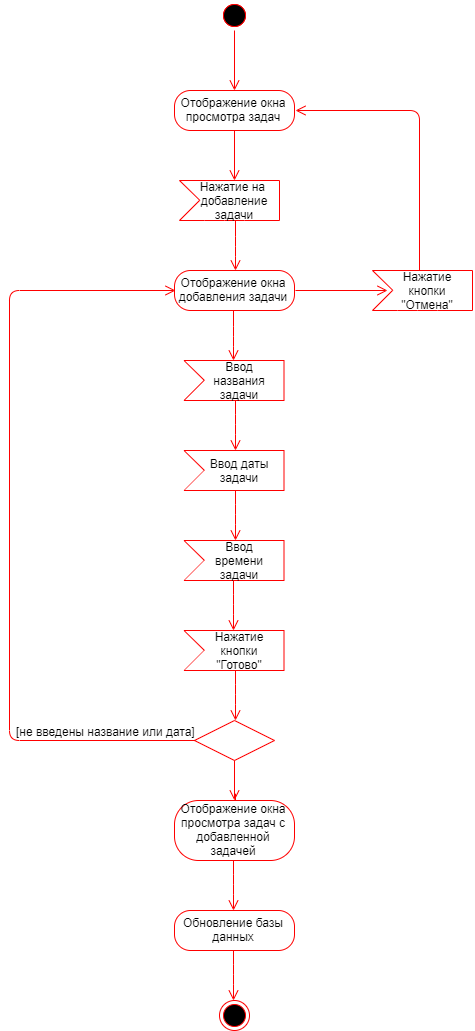

The diagram above was exported from draw.io. Its source (the exported page's mxGraphModel, read from the mxfile embedded in the PNG):
<mxGraphModel dx="1536" dy="748" grid="1" gridSize="10" guides="1" tooltips="1" connect="1" arrows="1" fold="1" page="1" pageScale="1" pageWidth="827" pageHeight="1169" math="0" shadow="0">
  <root>
    <mxCell id="0" />
    <mxCell id="1" parent="0" />
    <mxCell id="vGcTbMloFmP2vY7tiOpH-1" value="" style="ellipse;html=1;shape=startState;fillColor=#000000;strokeColor=#ff0000;" vertex="1" parent="1">
      <mxGeometry x="300" y="60" width="30" height="30" as="geometry" />
    </mxCell>
    <mxCell id="vGcTbMloFmP2vY7tiOpH-3" value="Отображение окна просмотра задач" style="rounded=1;whiteSpace=wrap;html=1;arcSize=40;fontColor=#000000;fillColor=#FFFFFF;strokeColor=#ff0000;" vertex="1" parent="1">
      <mxGeometry x="255" y="150" width="120" height="40" as="geometry" />
    </mxCell>
    <mxCell id="vGcTbMloFmP2vY7tiOpH-4" value="" style="edgeStyle=orthogonalEdgeStyle;html=1;verticalAlign=bottom;endArrow=open;endSize=8;strokeColor=#ff0000;" edge="1" source="vGcTbMloFmP2vY7tiOpH-3" parent="1">
      <mxGeometry relative="1" as="geometry">
        <mxPoint x="315" y="240" as="targetPoint" />
      </mxGeometry>
    </mxCell>
    <mxCell id="vGcTbMloFmP2vY7tiOpH-7" value="" style="endArrow=none;html=1;fontSize=12;strokeColor=#ff0000;fillColor=#ffffc0;arcSize=40;" edge="1" parent="1">
      <mxGeometry width="50" height="50" relative="1" as="geometry">
        <mxPoint x="260" y="240" as="sourcePoint" />
        <mxPoint x="360" y="240" as="targetPoint" />
      </mxGeometry>
    </mxCell>
    <mxCell id="vGcTbMloFmP2vY7tiOpH-8" value="" style="endArrow=none;html=1;fontSize=12;strokeColor=#ff0000;fillColor=#ffffc0;arcSize=40;" edge="1" parent="1">
      <mxGeometry width="50" height="50" relative="1" as="geometry">
        <mxPoint x="260" y="280" as="sourcePoint" />
        <mxPoint x="360" y="280" as="targetPoint" />
        <Array as="points">
          <mxPoint x="305" y="280" />
        </Array>
      </mxGeometry>
    </mxCell>
    <mxCell id="vGcTbMloFmP2vY7tiOpH-9" value="" style="endArrow=none;html=1;fontSize=12;strokeColor=#ff0000;fillColor=#ffffc0;arcSize=40;" edge="1" parent="1">
      <mxGeometry width="50" height="50" relative="1" as="geometry">
        <mxPoint x="360" y="280" as="sourcePoint" />
        <mxPoint x="360" y="240" as="targetPoint" />
      </mxGeometry>
    </mxCell>
    <mxCell id="vGcTbMloFmP2vY7tiOpH-10" value="" style="endArrow=none;html=1;fontSize=12;strokeColor=#ff0000;fillColor=#ffffc0;arcSize=40;" edge="1" parent="1">
      <mxGeometry width="50" height="50" relative="1" as="geometry">
        <mxPoint x="280.5" y="260" as="sourcePoint" />
        <mxPoint x="260" y="240" as="targetPoint" />
      </mxGeometry>
    </mxCell>
    <mxCell id="vGcTbMloFmP2vY7tiOpH-11" value="" style="endArrow=none;html=1;fontSize=12;strokeColor=#ff0000;fillColor=#ffffc0;arcSize=40;" edge="1" parent="1">
      <mxGeometry width="50" height="50" relative="1" as="geometry">
        <mxPoint x="260" y="280" as="sourcePoint" />
        <mxPoint x="280" y="260" as="targetPoint" />
      </mxGeometry>
    </mxCell>
    <mxCell id="vGcTbMloFmP2vY7tiOpH-18" value="Нажатие на&amp;nbsp;&lt;br&gt;добавление задачи" style="text;html=1;strokeColor=none;fillColor=none;align=center;verticalAlign=middle;whiteSpace=wrap;rounded=0;fontSize=12;" vertex="1" parent="1">
      <mxGeometry x="275" y="250" width="80" height="20" as="geometry" />
    </mxCell>
    <mxCell id="vGcTbMloFmP2vY7tiOpH-21" value="&lt;span style=&quot;font-family: &amp;#34;helvetica&amp;#34; , &amp;#34;arial&amp;#34; , sans-serif ; font-size: 0px&quot;&gt;%3CmxGraphModel%3E%3Croot%3E%3CmxCell%20id%3D%220%22%2F%3E%3CmxCell%20id%3D%221%22%20parent%3D%220%22%2F%3E%3CmxCell%20id%3D%222%22%20value%3D%22%22%20style%3D%22edgeStyle%3DorthogonalEdgeStyle%3Bhtml%3D1%3BverticalAlign%3Dbottom%3BendArrow%3Dopen%3BendSize%3D8%3BstrokeColor%3D%23ff0000%3B%22%20edge%3D%221%22%20parent%3D%221%22%3E%3CmxGeometry%20relative%3D%221%22%20as%3D%22geometry%22%3E%3CmxPoint%20x%3D%22315%22%20y%3D%22240%22%20as%3D%22targetPoint%22%2F%3E%3CmxPoint%20x%3D%22315%22%20y%3D%22190%22%20as%3D%22sourcePoint%22%2F%3E%3C%2FmxGeometry%3E%3C%2FmxCell%3E%3C%2Froot%3E%3C%2FmxGraphModel%3E&lt;/span&gt;" style="text;html=1;resizable=0;points=[];autosize=1;align=left;verticalAlign=top;spacingTop=-4;fontSize=12;" vertex="1" parent="1">
      <mxGeometry x="443" y="256" width="20" height="20" as="geometry" />
    </mxCell>
    <mxCell id="vGcTbMloFmP2vY7tiOpH-22" value="" style="edgeStyle=orthogonalEdgeStyle;html=1;verticalAlign=bottom;endArrow=open;endSize=8;strokeColor=#ff0000;" edge="1" parent="1">
      <mxGeometry relative="1" as="geometry">
        <mxPoint x="315" y="330" as="targetPoint" />
        <mxPoint x="315" y="280" as="sourcePoint" />
        <Array as="points">
          <mxPoint x="315" y="305" />
          <mxPoint x="315" y="305" />
        </Array>
      </mxGeometry>
    </mxCell>
    <mxCell id="vGcTbMloFmP2vY7tiOpH-23" value="Отображение окна добавления задачи" style="rounded=1;whiteSpace=wrap;html=1;arcSize=40;fontColor=#000000;fillColor=#FFFFFF;strokeColor=#ff0000;" vertex="1" parent="1">
      <mxGeometry x="255" y="330" width="120" height="40" as="geometry" />
    </mxCell>
    <mxCell id="vGcTbMloFmP2vY7tiOpH-24" value="" style="edgeStyle=orthogonalEdgeStyle;html=1;verticalAlign=bottom;endArrow=open;endSize=8;strokeColor=#ff0000;" edge="1" parent="1">
      <mxGeometry relative="1" as="geometry">
        <mxPoint x="314.32352941176464" y="420.5882352941177" as="targetPoint" />
        <mxPoint x="314.32352941176464" y="370" as="sourcePoint" />
        <Array as="points">
          <mxPoint x="314.5" y="395" />
          <mxPoint x="314.5" y="395" />
        </Array>
      </mxGeometry>
    </mxCell>
    <mxCell id="vGcTbMloFmP2vY7tiOpH-26" value="" style="edgeStyle=orthogonalEdgeStyle;html=1;verticalAlign=bottom;endArrow=open;endSize=8;strokeColor=#ff0000;" edge="1" parent="1">
      <mxGeometry relative="1" as="geometry">
        <mxPoint x="315.1379310344828" y="510.12068965517244" as="targetPoint" />
        <mxPoint x="315.1379310344828" y="459.7758620689656" as="sourcePoint" />
        <Array as="points">
          <mxPoint x="315.5" y="484.5" />
          <mxPoint x="315.5" y="484.5" />
        </Array>
      </mxGeometry>
    </mxCell>
    <mxCell id="vGcTbMloFmP2vY7tiOpH-27" value="" style="ellipse;html=1;shape=startState;fillColor=#000000;strokeColor=#ff0000;fontSize=12;" vertex="1" parent="1">
      <mxGeometry x="300" y="60" width="30" height="30" as="geometry" />
    </mxCell>
    <mxCell id="vGcTbMloFmP2vY7tiOpH-28" value="" style="edgeStyle=orthogonalEdgeStyle;html=1;verticalAlign=bottom;endArrow=open;endSize=8;strokeColor=#ff0000;fillColor=#ffffc0;fontSize=12;" edge="1" source="vGcTbMloFmP2vY7tiOpH-27" parent="1">
      <mxGeometry relative="1" as="geometry">
        <mxPoint x="315" y="150" as="targetPoint" />
      </mxGeometry>
    </mxCell>
    <mxCell id="vGcTbMloFmP2vY7tiOpH-36" value="" style="endArrow=none;html=1;fontSize=12;strokeColor=#ff0000;fillColor=#ffffc0;arcSize=40;" edge="1" parent="1">
      <mxGeometry width="50" height="50" relative="1" as="geometry">
        <mxPoint x="453" y="330" as="sourcePoint" />
        <mxPoint x="553" y="330" as="targetPoint" />
      </mxGeometry>
    </mxCell>
    <mxCell id="vGcTbMloFmP2vY7tiOpH-37" value="" style="endArrow=none;html=1;fontSize=12;strokeColor=#ff0000;fillColor=#ffffc0;arcSize=40;" edge="1" parent="1">
      <mxGeometry width="50" height="50" relative="1" as="geometry">
        <mxPoint x="453" y="370" as="sourcePoint" />
        <mxPoint x="553" y="370" as="targetPoint" />
        <Array as="points">
          <mxPoint x="498" y="370" />
        </Array>
      </mxGeometry>
    </mxCell>
    <mxCell id="vGcTbMloFmP2vY7tiOpH-38" value="" style="endArrow=none;html=1;fontSize=12;strokeColor=#ff0000;fillColor=#ffffc0;arcSize=40;" edge="1" parent="1">
      <mxGeometry width="50" height="50" relative="1" as="geometry">
        <mxPoint x="553" y="370" as="sourcePoint" />
        <mxPoint x="553" y="330" as="targetPoint" />
      </mxGeometry>
    </mxCell>
    <mxCell id="vGcTbMloFmP2vY7tiOpH-39" value="" style="endArrow=none;html=1;fontSize=12;strokeColor=#ff0000;fillColor=#ffffc0;arcSize=40;" edge="1" parent="1">
      <mxGeometry width="50" height="50" relative="1" as="geometry">
        <mxPoint x="473.5" y="350" as="sourcePoint" />
        <mxPoint x="453" y="330" as="targetPoint" />
      </mxGeometry>
    </mxCell>
    <mxCell id="vGcTbMloFmP2vY7tiOpH-40" value="" style="endArrow=none;html=1;fontSize=12;strokeColor=#ff0000;fillColor=#ffffc0;arcSize=40;" edge="1" parent="1">
      <mxGeometry width="50" height="50" relative="1" as="geometry">
        <mxPoint x="453" y="370" as="sourcePoint" />
        <mxPoint x="473" y="350" as="targetPoint" />
      </mxGeometry>
    </mxCell>
    <mxCell id="vGcTbMloFmP2vY7tiOpH-41" value="Нажатие кнопки &quot;Отмена&quot;" style="text;html=1;strokeColor=none;fillColor=none;align=center;verticalAlign=middle;whiteSpace=wrap;rounded=0;fontSize=12;" vertex="1" parent="1">
      <mxGeometry x="468" y="340" width="80" height="20" as="geometry" />
    </mxCell>
    <mxCell id="vGcTbMloFmP2vY7tiOpH-44" value="" style="edgeStyle=orthogonalEdgeStyle;html=1;verticalAlign=bottom;endArrow=open;endSize=8;strokeColor=#ff0000;exitX=1;exitY=0.5;exitDx=0;exitDy=0;entryX=0;entryY=0.5;entryDx=0;entryDy=0;" edge="1" parent="1" source="vGcTbMloFmP2vY7tiOpH-23" target="vGcTbMloFmP2vY7tiOpH-41">
      <mxGeometry relative="1" as="geometry">
        <mxPoint x="460" y="349" as="targetPoint" />
        <mxPoint x="390" y="349" as="sourcePoint" />
        <Array as="points" />
      </mxGeometry>
    </mxCell>
    <mxCell id="vGcTbMloFmP2vY7tiOpH-45" value="" style="edgeStyle=orthogonalEdgeStyle;html=1;verticalAlign=bottom;endArrow=open;endSize=8;strokeColor=#ff0000;entryX=1;entryY=0.5;entryDx=0;entryDy=0;" edge="1" parent="1" target="vGcTbMloFmP2vY7tiOpH-3">
      <mxGeometry relative="1" as="geometry">
        <mxPoint x="459.8275862068966" y="306.2758620689656" as="targetPoint" />
        <mxPoint x="500" y="330" as="sourcePoint" />
        <Array as="points">
          <mxPoint x="500" y="170" />
        </Array>
      </mxGeometry>
    </mxCell>
    <mxCell id="vGcTbMloFmP2vY7tiOpH-52" value="" style="endArrow=none;html=1;fontSize=12;strokeColor=#ff0000;fillColor=#ffffc0;arcSize=40;" edge="1" parent="1">
      <mxGeometry width="50" height="50" relative="1" as="geometry">
        <mxPoint x="264.5" y="420" as="sourcePoint" />
        <mxPoint x="364.5" y="420" as="targetPoint" />
      </mxGeometry>
    </mxCell>
    <mxCell id="vGcTbMloFmP2vY7tiOpH-53" value="" style="endArrow=none;html=1;fontSize=12;strokeColor=#ff0000;fillColor=#ffffc0;arcSize=40;" edge="1" parent="1">
      <mxGeometry width="50" height="50" relative="1" as="geometry">
        <mxPoint x="264.5" y="460" as="sourcePoint" />
        <mxPoint x="364.5" y="460" as="targetPoint" />
        <Array as="points">
          <mxPoint x="309.5" y="460" />
        </Array>
      </mxGeometry>
    </mxCell>
    <mxCell id="vGcTbMloFmP2vY7tiOpH-54" value="" style="endArrow=none;html=1;fontSize=12;strokeColor=#ff0000;fillColor=#ffffc0;arcSize=40;" edge="1" parent="1">
      <mxGeometry width="50" height="50" relative="1" as="geometry">
        <mxPoint x="364.5" y="460" as="sourcePoint" />
        <mxPoint x="364.5" y="420" as="targetPoint" />
      </mxGeometry>
    </mxCell>
    <mxCell id="vGcTbMloFmP2vY7tiOpH-55" value="" style="endArrow=none;html=1;fontSize=12;strokeColor=#ff0000;fillColor=#ffffc0;arcSize=40;" edge="1" parent="1">
      <mxGeometry width="50" height="50" relative="1" as="geometry">
        <mxPoint x="285" y="440" as="sourcePoint" />
        <mxPoint x="264.5" y="420" as="targetPoint" />
      </mxGeometry>
    </mxCell>
    <mxCell id="vGcTbMloFmP2vY7tiOpH-56" value="" style="endArrow=none;html=1;fontSize=12;strokeColor=#ff0000;fillColor=#ffffc0;arcSize=40;" edge="1" parent="1">
      <mxGeometry width="50" height="50" relative="1" as="geometry">
        <mxPoint x="264.5" y="460" as="sourcePoint" />
        <mxPoint x="284.5" y="440" as="targetPoint" />
      </mxGeometry>
    </mxCell>
    <mxCell id="vGcTbMloFmP2vY7tiOpH-57" value="Ввод названия задачи" style="text;html=1;strokeColor=none;fillColor=none;align=center;verticalAlign=middle;whiteSpace=wrap;rounded=0;fontSize=12;" vertex="1" parent="1">
      <mxGeometry x="279.5" y="430" width="80" height="20" as="geometry" />
    </mxCell>
    <mxCell id="vGcTbMloFmP2vY7tiOpH-58" value="" style="endArrow=none;html=1;fontSize=12;strokeColor=#ff0000;fillColor=#ffffc0;arcSize=40;" edge="1" parent="1">
      <mxGeometry width="50" height="50" relative="1" as="geometry">
        <mxPoint x="264.5" y="510" as="sourcePoint" />
        <mxPoint x="364.5" y="510" as="targetPoint" />
      </mxGeometry>
    </mxCell>
    <mxCell id="vGcTbMloFmP2vY7tiOpH-59" value="" style="endArrow=none;html=1;fontSize=12;strokeColor=#ff0000;fillColor=#ffffc0;arcSize=40;" edge="1" parent="1">
      <mxGeometry width="50" height="50" relative="1" as="geometry">
        <mxPoint x="264.5" y="550" as="sourcePoint" />
        <mxPoint x="364.5" y="550" as="targetPoint" />
        <Array as="points">
          <mxPoint x="309.5" y="550" />
        </Array>
      </mxGeometry>
    </mxCell>
    <mxCell id="vGcTbMloFmP2vY7tiOpH-60" value="" style="endArrow=none;html=1;fontSize=12;strokeColor=#ff0000;fillColor=#ffffc0;arcSize=40;" edge="1" parent="1">
      <mxGeometry width="50" height="50" relative="1" as="geometry">
        <mxPoint x="364.5" y="550" as="sourcePoint" />
        <mxPoint x="364.5" y="510" as="targetPoint" />
      </mxGeometry>
    </mxCell>
    <mxCell id="vGcTbMloFmP2vY7tiOpH-61" value="" style="endArrow=none;html=1;fontSize=12;strokeColor=#ff0000;fillColor=#ffffc0;arcSize=40;" edge="1" parent="1">
      <mxGeometry width="50" height="50" relative="1" as="geometry">
        <mxPoint x="285" y="530" as="sourcePoint" />
        <mxPoint x="264.5" y="510" as="targetPoint" />
      </mxGeometry>
    </mxCell>
    <mxCell id="vGcTbMloFmP2vY7tiOpH-62" value="" style="endArrow=none;html=1;fontSize=12;strokeColor=#ff0000;fillColor=#ffffc0;arcSize=40;" edge="1" parent="1">
      <mxGeometry width="50" height="50" relative="1" as="geometry">
        <mxPoint x="264.5" y="550" as="sourcePoint" />
        <mxPoint x="284.5" y="530" as="targetPoint" />
      </mxGeometry>
    </mxCell>
    <mxCell id="vGcTbMloFmP2vY7tiOpH-63" value="Ввод даты задачи" style="text;html=1;strokeColor=none;fillColor=none;align=center;verticalAlign=middle;whiteSpace=wrap;rounded=0;fontSize=12;" vertex="1" parent="1">
      <mxGeometry x="279.5" y="520" width="80" height="20" as="geometry" />
    </mxCell>
    <mxCell id="vGcTbMloFmP2vY7tiOpH-64" value="" style="endArrow=none;html=1;fontSize=12;strokeColor=#ff0000;fillColor=#ffffc0;arcSize=40;" edge="1" parent="1">
      <mxGeometry width="50" height="50" relative="1" as="geometry">
        <mxPoint x="264.5" y="600" as="sourcePoint" />
        <mxPoint x="364.5" y="600" as="targetPoint" />
      </mxGeometry>
    </mxCell>
    <mxCell id="vGcTbMloFmP2vY7tiOpH-65" value="" style="endArrow=none;html=1;fontSize=12;strokeColor=#ff0000;fillColor=#ffffc0;arcSize=40;" edge="1" parent="1">
      <mxGeometry width="50" height="50" relative="1" as="geometry">
        <mxPoint x="264.5" y="640" as="sourcePoint" />
        <mxPoint x="364.5" y="640" as="targetPoint" />
        <Array as="points">
          <mxPoint x="309.5" y="640" />
        </Array>
      </mxGeometry>
    </mxCell>
    <mxCell id="vGcTbMloFmP2vY7tiOpH-66" value="" style="endArrow=none;html=1;fontSize=12;strokeColor=#ff0000;fillColor=#ffffc0;arcSize=40;" edge="1" parent="1">
      <mxGeometry width="50" height="50" relative="1" as="geometry">
        <mxPoint x="364.5" y="640" as="sourcePoint" />
        <mxPoint x="364.5" y="600" as="targetPoint" />
      </mxGeometry>
    </mxCell>
    <mxCell id="vGcTbMloFmP2vY7tiOpH-67" value="" style="endArrow=none;html=1;fontSize=12;strokeColor=#ff0000;fillColor=#ffffc0;arcSize=40;" edge="1" parent="1">
      <mxGeometry width="50" height="50" relative="1" as="geometry">
        <mxPoint x="285" y="620" as="sourcePoint" />
        <mxPoint x="264.5" y="600" as="targetPoint" />
      </mxGeometry>
    </mxCell>
    <mxCell id="vGcTbMloFmP2vY7tiOpH-68" value="" style="endArrow=none;html=1;fontSize=12;strokeColor=#ff0000;fillColor=#ffffc0;arcSize=40;" edge="1" parent="1">
      <mxGeometry width="50" height="50" relative="1" as="geometry">
        <mxPoint x="264.5" y="640" as="sourcePoint" />
        <mxPoint x="284.5" y="620" as="targetPoint" />
      </mxGeometry>
    </mxCell>
    <mxCell id="vGcTbMloFmP2vY7tiOpH-69" value="Ввод времени задачи" style="text;html=1;strokeColor=none;fillColor=none;align=center;verticalAlign=middle;whiteSpace=wrap;rounded=0;fontSize=12;" vertex="1" parent="1">
      <mxGeometry x="279.5" y="610" width="80" height="20" as="geometry" />
    </mxCell>
    <mxCell id="vGcTbMloFmP2vY7tiOpH-70" value="" style="edgeStyle=orthogonalEdgeStyle;html=1;verticalAlign=bottom;endArrow=open;endSize=8;strokeColor=#ff0000;" edge="1" parent="1">
      <mxGeometry relative="1" as="geometry">
        <mxPoint x="315" y="600" as="targetPoint" />
        <mxPoint x="315" y="550" as="sourcePoint" />
        <Array as="points">
          <mxPoint x="315.5" y="574.5" />
          <mxPoint x="315.5" y="574.5" />
        </Array>
      </mxGeometry>
    </mxCell>
    <mxCell id="vGcTbMloFmP2vY7tiOpH-71" value="" style="edgeStyle=orthogonalEdgeStyle;html=1;verticalAlign=bottom;endArrow=open;endSize=8;strokeColor=#ff0000;" edge="1" parent="1">
      <mxGeometry relative="1" as="geometry">
        <mxPoint x="314" y="689.5" as="targetPoint" />
        <mxPoint x="314" y="639.5" as="sourcePoint" />
        <Array as="points">
          <mxPoint x="314.5" y="664" />
          <mxPoint x="314.5" y="664" />
        </Array>
      </mxGeometry>
    </mxCell>
    <mxCell id="vGcTbMloFmP2vY7tiOpH-84" value="" style="endArrow=none;html=1;fontSize=12;strokeColor=#ff0000;fillColor=#ffffc0;arcSize=40;" edge="1" parent="1">
      <mxGeometry width="50" height="50" relative="1" as="geometry">
        <mxPoint x="264.4999999999999" y="689.9999999999999" as="sourcePoint" />
        <mxPoint x="364.4999999999999" y="689.9999999999999" as="targetPoint" />
      </mxGeometry>
    </mxCell>
    <mxCell id="vGcTbMloFmP2vY7tiOpH-85" value="" style="endArrow=none;html=1;fontSize=12;strokeColor=#ff0000;fillColor=#ffffc0;arcSize=40;" edge="1" parent="1">
      <mxGeometry width="50" height="50" relative="1" as="geometry">
        <mxPoint x="264.4999999999999" y="729.9999999999999" as="sourcePoint" />
        <mxPoint x="364.4999999999999" y="729.9999999999999" as="targetPoint" />
        <Array as="points">
          <mxPoint x="309.5" y="730" />
        </Array>
      </mxGeometry>
    </mxCell>
    <mxCell id="vGcTbMloFmP2vY7tiOpH-86" value="" style="endArrow=none;html=1;fontSize=12;strokeColor=#ff0000;fillColor=#ffffc0;arcSize=40;" edge="1" parent="1">
      <mxGeometry width="50" height="50" relative="1" as="geometry">
        <mxPoint x="364.4999999999999" y="729.9999999999999" as="sourcePoint" />
        <mxPoint x="364.4999999999999" y="689.9999999999999" as="targetPoint" />
      </mxGeometry>
    </mxCell>
    <mxCell id="vGcTbMloFmP2vY7tiOpH-87" value="" style="endArrow=none;html=1;fontSize=12;strokeColor=#ff0000;fillColor=#ffffc0;arcSize=40;" edge="1" parent="1">
      <mxGeometry width="50" height="50" relative="1" as="geometry">
        <mxPoint x="285" y="709.9999999999999" as="sourcePoint" />
        <mxPoint x="264.4999999999999" y="689.9999999999999" as="targetPoint" />
      </mxGeometry>
    </mxCell>
    <mxCell id="vGcTbMloFmP2vY7tiOpH-88" value="" style="endArrow=none;html=1;fontSize=12;strokeColor=#ff0000;fillColor=#ffffc0;arcSize=40;" edge="1" parent="1">
      <mxGeometry width="50" height="50" relative="1" as="geometry">
        <mxPoint x="264.4999999999999" y="729.9999999999999" as="sourcePoint" />
        <mxPoint x="284.4999999999999" y="709.9999999999999" as="targetPoint" />
      </mxGeometry>
    </mxCell>
    <mxCell id="vGcTbMloFmP2vY7tiOpH-89" value="Нажатие кнопки &quot;Готово&quot;" style="text;html=1;strokeColor=none;fillColor=none;align=center;verticalAlign=middle;whiteSpace=wrap;rounded=0;fontSize=12;" vertex="1" parent="1">
      <mxGeometry x="279.5" y="700" width="80" height="20" as="geometry" />
    </mxCell>
    <mxCell id="vGcTbMloFmP2vY7tiOpH-90" value="" style="rhombus;whiteSpace=wrap;html=1;fillColor=#FFFFFF;strokeColor=#ff0000;fontSize=12;" vertex="1" parent="1">
      <mxGeometry x="275" y="780" width="80" height="40" as="geometry" />
    </mxCell>
    <mxCell id="vGcTbMloFmP2vY7tiOpH-92" value="" style="edgeStyle=orthogonalEdgeStyle;html=1;align=left;verticalAlign=top;endArrow=open;endSize=8;strokeColor=#ff0000;fillColor=#ffffc0;fontSize=12;" edge="1" source="vGcTbMloFmP2vY7tiOpH-98" parent="1">
      <mxGeometry x="-1" relative="1" as="geometry">
        <mxPoint x="315" y="860" as="targetPoint" />
      </mxGeometry>
    </mxCell>
    <mxCell id="vGcTbMloFmP2vY7tiOpH-95" value="" style="edgeStyle=orthogonalEdgeStyle;html=1;verticalAlign=bottom;endArrow=open;endSize=8;strokeColor=#ff0000;" edge="1" parent="1">
      <mxGeometry relative="1" as="geometry">
        <mxPoint x="315" y="780" as="targetPoint" />
        <mxPoint x="315" y="730" as="sourcePoint" />
        <Array as="points">
          <mxPoint x="315.5" y="754" />
          <mxPoint x="315.5" y="754" />
        </Array>
      </mxGeometry>
    </mxCell>
    <mxCell id="vGcTbMloFmP2vY7tiOpH-96" value="" style="edgeStyle=orthogonalEdgeStyle;html=1;verticalAlign=bottom;endArrow=open;endSize=8;strokeColor=#ff0000;exitX=0;exitY=0.5;exitDx=0;exitDy=0;entryX=0;entryY=0.5;entryDx=0;entryDy=0;" edge="1" parent="1" source="vGcTbMloFmP2vY7tiOpH-90" target="vGcTbMloFmP2vY7tiOpH-23">
      <mxGeometry relative="1" as="geometry">
        <mxPoint x="200" y="670" as="targetPoint" />
        <mxPoint x="200" y="760" as="sourcePoint" />
        <Array as="points">
          <mxPoint x="90" y="800" />
          <mxPoint x="90" y="350" />
        </Array>
      </mxGeometry>
    </mxCell>
    <mxCell id="vGcTbMloFmP2vY7tiOpH-97" value="[не введены название или дата]" style="text;html=1;resizable=0;points=[];align=center;verticalAlign=middle;labelBackgroundColor=#ffffff;fontSize=12;" vertex="1" connectable="0" parent="vGcTbMloFmP2vY7tiOpH-96">
      <mxGeometry x="-0.7284" y="-2" relative="1" as="geometry">
        <mxPoint x="17" y="-8" as="offset" />
      </mxGeometry>
    </mxCell>
    <mxCell id="vGcTbMloFmP2vY7tiOpH-98" value="Отображение окна просмотра задач с добавленной задачей" style="rounded=1;whiteSpace=wrap;html=1;arcSize=40;fontColor=#000000;fillColor=#FFFFFF;strokeColor=#ff0000;" vertex="1" parent="1">
      <mxGeometry x="255" y="860" width="120" height="60" as="geometry" />
    </mxCell>
    <mxCell id="vGcTbMloFmP2vY7tiOpH-100" value="" style="edgeStyle=orthogonalEdgeStyle;html=1;align=left;verticalAlign=top;endArrow=open;endSize=8;strokeColor=#ff0000;fillColor=#ffffc0;fontSize=12;" edge="1" parent="1" source="vGcTbMloFmP2vY7tiOpH-90" target="vGcTbMloFmP2vY7tiOpH-98">
      <mxGeometry x="-1" relative="1" as="geometry">
        <mxPoint x="315" y="860" as="targetPoint" />
        <mxPoint x="315" y="820" as="sourcePoint" />
      </mxGeometry>
    </mxCell>
    <mxCell id="vGcTbMloFmP2vY7tiOpH-101" value="Обновление базы данных" style="rounded=1;whiteSpace=wrap;html=1;arcSize=40;fontColor=#000000;fillColor=#FFFFFF;strokeColor=#ff0000;" vertex="1" parent="1">
      <mxGeometry x="255" y="970" width="120" height="40" as="geometry" />
    </mxCell>
    <mxCell id="vGcTbMloFmP2vY7tiOpH-102" value="" style="edgeStyle=orthogonalEdgeStyle;html=1;verticalAlign=bottom;endArrow=open;endSize=8;strokeColor=#ff0000;" edge="1" parent="1">
      <mxGeometry relative="1" as="geometry">
        <mxPoint x="314" y="970.1666666666667" as="targetPoint" />
        <mxPoint x="314" y="920.1666666666667" as="sourcePoint" />
        <Array as="points">
          <mxPoint x="314.5" y="944.5" />
          <mxPoint x="314.5" y="944.5" />
        </Array>
      </mxGeometry>
    </mxCell>
    <mxCell id="vGcTbMloFmP2vY7tiOpH-103" value="" style="ellipse;html=1;shape=endState;fillColor=#000000;strokeColor=#ff0000;fontSize=12;" vertex="1" parent="1">
      <mxGeometry x="300" y="1060" width="30" height="30" as="geometry" />
    </mxCell>
    <mxCell id="vGcTbMloFmP2vY7tiOpH-104" value="" style="edgeStyle=orthogonalEdgeStyle;html=1;verticalAlign=bottom;endArrow=open;endSize=8;strokeColor=#ff0000;" edge="1" parent="1">
      <mxGeometry relative="1" as="geometry">
        <mxPoint x="314.16666666666674" y="1060" as="targetPoint" />
        <mxPoint x="314.16666666666674" y="1010" as="sourcePoint" />
        <Array as="points">
          <mxPoint x="314.5" y="1034" />
          <mxPoint x="314.5" y="1034" />
        </Array>
      </mxGeometry>
    </mxCell>
  </root>
</mxGraphModel>